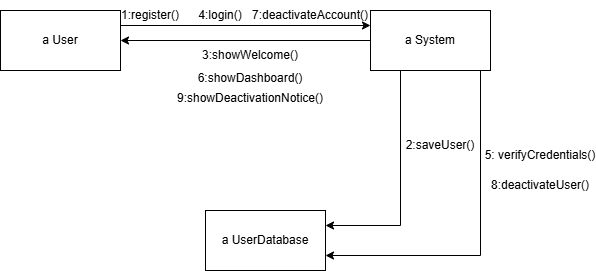

The diagram above was exported from draw.io. Its source (the exported page's mxGraphModel, read from the mxfile embedded in the PNG):
<mxGraphModel dx="872" dy="431" grid="1" gridSize="10" guides="1" tooltips="1" connect="1" arrows="1" fold="1" page="1" pageScale="1" pageWidth="1169" pageHeight="1654" math="0" shadow="0">
  <root>
    <mxCell id="0" />
    <mxCell id="1" parent="0" />
    <mxCell id="wsYsebDAmDsdbdRZcr__-4" style="edgeStyle=orthogonalEdgeStyle;rounded=0;orthogonalLoop=1;jettySize=auto;html=1;exitX=1;exitY=0.25;exitDx=0;exitDy=0;entryX=0;entryY=0.25;entryDx=0;entryDy=0;" edge="1" parent="1" source="wsYsebDAmDsdbdRZcr__-1" target="wsYsebDAmDsdbdRZcr__-3">
      <mxGeometry relative="1" as="geometry" />
    </mxCell>
    <mxCell id="wsYsebDAmDsdbdRZcr__-1" value="a User" style="rounded=0;whiteSpace=wrap;html=1;" vertex="1" parent="1">
      <mxGeometry x="200" y="100" width="120" height="60" as="geometry" />
    </mxCell>
    <mxCell id="wsYsebDAmDsdbdRZcr__-2" value="a&amp;nbsp;UserDatabase" style="rounded=0;whiteSpace=wrap;html=1;" vertex="1" parent="1">
      <mxGeometry x="405" y="300" width="120" height="60" as="geometry" />
    </mxCell>
    <mxCell id="wsYsebDAmDsdbdRZcr__-6" style="edgeStyle=orthogonalEdgeStyle;rounded=0;orthogonalLoop=1;jettySize=auto;html=1;exitX=0.25;exitY=1;exitDx=0;exitDy=0;entryX=1;entryY=0.25;entryDx=0;entryDy=0;" edge="1" parent="1" source="wsYsebDAmDsdbdRZcr__-3" target="wsYsebDAmDsdbdRZcr__-2">
      <mxGeometry relative="1" as="geometry" />
    </mxCell>
    <mxCell id="wsYsebDAmDsdbdRZcr__-8" style="edgeStyle=orthogonalEdgeStyle;rounded=0;orthogonalLoop=1;jettySize=auto;html=1;exitX=0;exitY=0.5;exitDx=0;exitDy=0;entryX=1;entryY=0.5;entryDx=0;entryDy=0;" edge="1" parent="1" source="wsYsebDAmDsdbdRZcr__-3" target="wsYsebDAmDsdbdRZcr__-1">
      <mxGeometry relative="1" as="geometry" />
    </mxCell>
    <mxCell id="wsYsebDAmDsdbdRZcr__-16" style="edgeStyle=orthogonalEdgeStyle;rounded=0;orthogonalLoop=1;jettySize=auto;html=1;exitX=0.75;exitY=1;exitDx=0;exitDy=0;entryX=1;entryY=0.75;entryDx=0;entryDy=0;" edge="1" parent="1" source="wsYsebDAmDsdbdRZcr__-3" target="wsYsebDAmDsdbdRZcr__-2">
      <mxGeometry relative="1" as="geometry">
        <Array as="points">
          <mxPoint x="680" y="160" />
          <mxPoint x="680" y="345" />
        </Array>
      </mxGeometry>
    </mxCell>
    <mxCell id="wsYsebDAmDsdbdRZcr__-3" value="a System" style="rounded=0;whiteSpace=wrap;html=1;" vertex="1" parent="1">
      <mxGeometry x="570" y="100" width="120" height="60" as="geometry" />
    </mxCell>
    <mxCell id="wsYsebDAmDsdbdRZcr__-5" value="1:register()" style="text;html=1;align=center;verticalAlign=middle;whiteSpace=wrap;rounded=0;" vertex="1" parent="1">
      <mxGeometry x="320" y="90" width="60" height="30" as="geometry" />
    </mxCell>
    <mxCell id="wsYsebDAmDsdbdRZcr__-7" value="2:saveUser()" style="text;html=1;align=center;verticalAlign=middle;whiteSpace=wrap;rounded=0;" vertex="1" parent="1">
      <mxGeometry x="610" y="220" width="60" height="30" as="geometry" />
    </mxCell>
    <mxCell id="wsYsebDAmDsdbdRZcr__-9" value="3:showWelcome()" style="text;html=1;align=center;verticalAlign=middle;whiteSpace=wrap;rounded=0;" vertex="1" parent="1">
      <mxGeometry x="420" y="130" width="60" height="30" as="geometry" />
    </mxCell>
    <mxCell id="wsYsebDAmDsdbdRZcr__-13" value="4:login()" style="text;html=1;align=center;verticalAlign=middle;whiteSpace=wrap;rounded=0;" vertex="1" parent="1">
      <mxGeometry x="390" y="90" width="60" height="30" as="geometry" />
    </mxCell>
    <mxCell id="wsYsebDAmDsdbdRZcr__-15" value="5:&amp;nbsp;verifyCredentials()" style="text;html=1;align=center;verticalAlign=middle;whiteSpace=wrap;rounded=0;" vertex="1" parent="1">
      <mxGeometry x="710" y="230" width="60" height="30" as="geometry" />
    </mxCell>
    <mxCell id="wsYsebDAmDsdbdRZcr__-17" value="6:&lt;span style=&quot;background-color: transparent;&quot;&gt;showDashboard()&lt;/span&gt;&lt;div&gt;&lt;span style=&quot;background-color: transparent; color: light-dark(rgb(0, 0, 0), rgb(255, 255, 255));&quot;&gt;&lt;br&gt;&lt;/span&gt;&lt;/div&gt;" style="text;html=1;align=center;verticalAlign=middle;whiteSpace=wrap;rounded=0;" vertex="1" parent="1">
      <mxGeometry x="420" y="160" width="60" height="30" as="geometry" />
    </mxCell>
    <mxCell id="wsYsebDAmDsdbdRZcr__-18" value="7:deactivateAccount()" style="text;html=1;align=center;verticalAlign=middle;whiteSpace=wrap;rounded=0;" vertex="1" parent="1">
      <mxGeometry x="480" y="90" width="60" height="30" as="geometry" />
    </mxCell>
    <mxCell id="wsYsebDAmDsdbdRZcr__-19" value="8:deactivateUser()" style="text;html=1;align=center;verticalAlign=middle;whiteSpace=wrap;rounded=0;" vertex="1" parent="1">
      <mxGeometry x="710" y="260" width="60" height="30" as="geometry" />
    </mxCell>
    <mxCell id="wsYsebDAmDsdbdRZcr__-20" value="9:&lt;span style=&quot;background-color: transparent;&quot;&gt;showDeactivationNotice()&lt;/span&gt;&lt;div&gt;&lt;span style=&quot;background-color: transparent; color: light-dark(rgb(0, 0, 0), rgb(255, 255, 255));&quot;&gt;&lt;br&gt;&lt;/span&gt;&lt;/div&gt;" style="text;html=1;align=center;verticalAlign=middle;whiteSpace=wrap;rounded=0;" vertex="1" parent="1">
      <mxGeometry x="420" y="180" width="60" height="30" as="geometry" />
    </mxCell>
  </root>
</mxGraphModel>